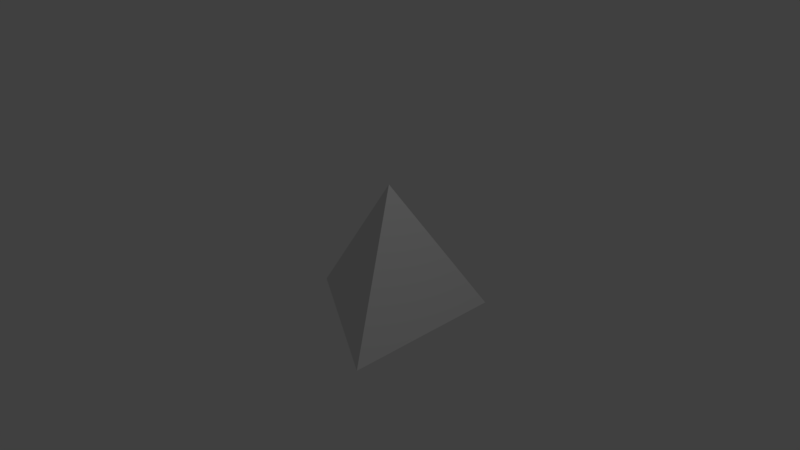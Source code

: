 # Source: tetrahedron_0.blend  (saved by Blender 2.77.0; exported with 4.5.12 LTS)
import bpy
from mathutils import Matrix  # noqa: F401  (used for matrix-valued properties, if any)

bpy.ops.wm.read_factory_settings(use_empty=True)
scene = bpy.context.scene
scene.name = 'Scene'

# ---- collections
col_collection_1 = bpy.data.collections.new('Collection 1'); scene.collection.children.link(col_collection_1)

# ---- world
world_world = bpy.data.worlds.new('World'); scene.world = world_world
world_world.color = (0.05088, 0.05088, 0.05088)
world_world.use_sun_shadow = False
world_world.sun_shadow_jitter_overblur = 0.0
world_world.cycles.sampling_method = 'MANUAL'

# ---- cameras
cam_camera = bpy.data.cameras.new('Camera')
cam_camera.clip_end = 100.0
cam_camera.lens = 35.0
cam_camera.sensor_width = 32.0
cam_camera.sensor_height = 18.0
cam_camera.ortho_scale = 7.314
cam_camera.dof.focus_distance = 0.0
cam_camera.dof.aperture_fstop = 128.0

# ---- lights
light_lamp = bpy.data.lights.new('Lamp', 'POINT')
light_lamp.transmission_factor = 0.0
light_lamp.cutoff_distance = 30.0
light_lamp.energy = 100.0
light_lamp.shadow_buffer_clip_start = 1.001
light_lamp.shadow_soft_size = 0.1
light_lamp.shadow_maximum_resolution = 0.006
light_lamp.use_absolute_resolution = True

# ---- meshes
me_cone = bpy.data.meshes.new('Cone')
me_cone.from_pydata([(0.0, 1.0, -0.707), (0.866, -0.5, -0.707), (0.0, 0.0, 0.707), (-0.866, -0.5, -0.707)], [], [(0, 2, 1), (1, 2, 3), (3, 2, 0), (0, 1, 3)])
me_cone.use_remesh_preserve_volume = False
me_cone.use_remesh_preserve_attributes = False
me_cone.use_mirror_vertex_groups = False
me_cone.update()

# ---- objects
ob_cone = bpy.data.objects.new('Cone', me_cone)
ob_lamp = bpy.data.objects.new('Lamp', light_lamp)
ob_camera = bpy.data.objects.new('Camera', cam_camera)

# ---- transforms, parenting, visibility, modifiers, constraints
ob_cone.location = (0.272, 0.02599, 0.1273)
ob_cone.rotation_euler = (-0.01147, -0.004613, -0.5234)
ob_cone.scale = (1.308, 1.308, 1.308)
ob_cone.lineart.crease_threshold = 0.0
ob_lamp.location = (4.076, 1.005, 5.904)
ob_lamp.rotation_euler = (0.6503, 0.05522, 1.866)
ob_lamp.lock_rotations_4d = False
ob_lamp.empty_display_type = 'ARROWS'
ob_lamp.color = (0.0, 0.0, 0.0, 0.0)
ob_lamp.lineart.crease_threshold = 0.0
ob_camera.location = (7.481, -6.508, 5.344)
ob_camera.rotation_euler = (1.109, 0.01082, 0.8149)
ob_camera.lock_rotations_4d = False
ob_camera.empty_display_type = 'ARROWS'
ob_camera.color = (0.0, 0.0, 0.0, 0.0)
ob_camera.display_type = 'WIRE'
ob_camera.lineart.crease_threshold = 0.0

# ---- collection membership
col_collection_1.objects.link(ob_cone)
col_collection_1.objects.link(ob_lamp)
col_collection_1.objects.link(ob_camera)

# ---- scene / render settings (as saved in the file)
scene.camera = ob_camera
scene.frame_start = 1; scene.frame_end = 250; scene.frame_set(1)
scene.render.engine = 'BLENDER_EEVEE_NEXT'
scene.render.resolution_percentage = 50
scene.render.dither_intensity = 0.0
scene.cycles.use_denoising = False
scene.cycles.samples = 128
scene.cycles.sampling_pattern = 'TABULATED_SOBOL'
scene.cycles.light_sampling_threshold = 0.0
scene.cycles.use_adaptive_sampling = False
scene.cycles.use_light_tree = False
scene.cycles.blur_glossy = 0.0
scene.cycles.sample_clamp_indirect = 0.0
scene.view_settings.view_transform = 'Standard'
bpy.context.view_layer.update()
